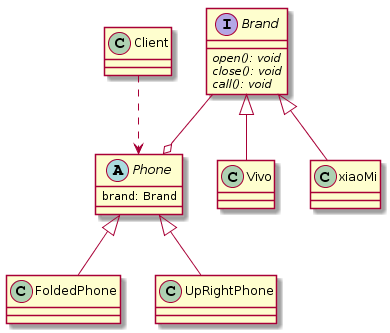

The diagram above was rendered by PlantUML. Its source (embedded in the PNG):
@startuml
class Client
abstract class Phone{
brand: Brand
}
interface Brand{
{abstract} open(): void
{abstract} close(): void
{abstract} call(): void
}
class FoldedPhone
class UpRightPhone
class Vivo
class xiaoMi

Phone <|-- FoldedPhone
Phone <|-- UpRightPhone

Brand <|-- Vivo
Brand <|-- xiaoMi

Client ..> Phone

Brand --o Phone
@enduml